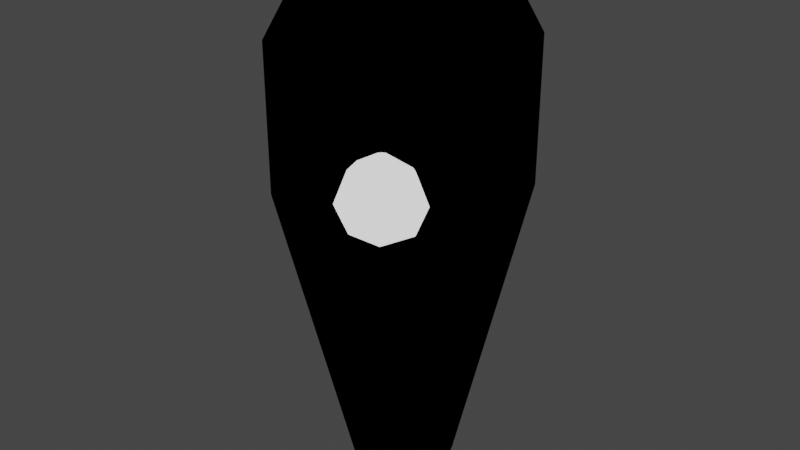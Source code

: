 # Source: ShadowMan.blend  (saved by Blender 2.81.16; exported with 4.5.12 LTS)
import bpy
from mathutils import Matrix  # noqa: F401  (used for matrix-valued properties, if any)

bpy.ops.wm.read_factory_settings(use_empty=True)
scene = bpy.context.scene
scene.name = 'Scene'

# ---- collections
col_collection = bpy.data.collections.new('Collection'); scene.collection.children.link(col_collection)

# ---- materials (node trees are filled in below, after node groups)
mat_shadow_man = bpy.data.materials.new('Shadow Man')
mat_shadow_man.use_transparent_shadow = False
mat_shadow_man_eyes = bpy.data.materials.new('Shadow Man Eyes')
mat_shadow_man_eyes.use_transparent_shadow = False

# ---- material node trees
mat_shadow_man.use_nodes = True; mat_shadow_man.node_tree.nodes.clear()
_N = mat_shadow_man.node_tree.nodes; _L = mat_shadow_man.node_tree.links
n0 = _N.new('ShaderNodeOutputMaterial'); n0.name = 'Material Output'; n0.location = (300, 300)
n1 = _N.new('ShaderNodeBsdfPrincipled'); n1.name = 'Principled BSDF'; n1.location = (10, 300)
n1.distribution = 'GGX'
n1.subsurface_method = 'BURLEY'
n1.inputs[0].default_value = (0.0, 0.0, 0.0, 1.0)
n1.inputs[2].default_value = 0.0
n1.inputs[3].default_value = 1.45
n1.inputs[13].default_value = 0.0
n1.inputs[20].default_value = 0.0
n1.inputs[27].default_value = (0.0, 0.0, 0.0, 1.0)
n1.inputs[28].default_value = 1.0
_L.new(n1.outputs[0], n0.inputs[0])
n0.is_active_output = True
mat_shadow_man_eyes.use_nodes = True; mat_shadow_man_eyes.node_tree.nodes.clear()
_N = mat_shadow_man_eyes.node_tree.nodes; _L = mat_shadow_man_eyes.node_tree.links
n0 = _N.new('ShaderNodeOutputMaterial'); n0.name = 'Material Output'; n0.location = (300, 300)
n1 = _N.new('ShaderNodeBsdfPrincipled'); n1.name = 'Principled BSDF'; n1.location = (10, 300)
n1.distribution = 'GGX'
n1.subsurface_method = 'BURLEY'
n1.inputs[3].default_value = 1.45
n1.inputs[28].default_value = 1.0
_L.new(n1.outputs[0], n0.inputs[0])
n0.is_active_output = True

# ---- world
world_world = bpy.data.worlds.new('World'); scene.world = world_world
world_world.use_nodes = True; world_world.node_tree.nodes.clear()
_N = world_world.node_tree.nodes; _L = world_world.node_tree.links
n0 = _N.new('ShaderNodeOutputWorld'); n0.name = 'World Output'; n0.location = (300, 300)
n1 = _N.new('ShaderNodeBackground'); n1.name = 'Background'; n1.location = (10, 300)
n1.inputs[0].default_value = (0.05088, 0.05088, 0.05088, 1.0)
_L.new(n1.outputs[0], n0.inputs[0])
n0.is_active_output = True
world_world.color = (0.05088, 0.05088, 0.05088)
world_world.use_sun_shadow = False
world_world.sun_shadow_jitter_overblur = 0.0

# ---- meshes
me_cylinder = bpy.data.meshes.new('Cylinder')
me_cylinder.from_pydata([(-3.725e-09, 0.25, -1.0), (-2.98e-09, 0.6, 0.4705), (0.1768, 0.1768, -1.0), (0.4243, 0.4243, 0.4705), (0.25, -7.203e-09, -1.0), (0.6, -2.325e-08, 0.4705), (0.1768, -0.1768, -1.0), (0.4243, -0.4243, 0.4705), (-2.558e-08, -0.25, -1.0), (-5.543e-08, -0.6, 0.4705), (-0.1768, -0.1768, -1.0), (-0.4243, -0.4243, 0.4705), (-0.25, 6.707e-09, -1.0), (-0.6, 1.014e-08, 0.4705), (-0.1768, 0.1768, -1.0), (-0.4243, 0.4243, 0.4705), (0.4243, 0.4243, 1.185), (-2.98e-09, 0.6, 1.185), (0.6, -2.325e-08, 1.185), (0.4243, -0.4243, 1.185), (-5.543e-08, -0.6, 1.185), (-0.4243, -0.4243, 1.185), (-0.6, 1.014e-08, 1.185), (-0.4243, 0.4243, 1.185), (0.2618, 0.2618, 1.6), (1.032e-08, 0.3703, 1.6), (0.3703, -1.292e-08, 1.6), (0.2618, -0.2618, 1.6), (-2.205e-08, -0.3703, 1.6), (-0.2618, -0.2618, 1.6), (-0.3703, 7.681e-09, 1.6), (-0.2618, 0.2618, 1.6)], [], [(0, 1, 3, 2), (2, 3, 5, 4), (4, 5, 7, 6), (6, 7, 9, 8), (8, 9, 11, 10), (10, 11, 13, 12), (9, 7, 19, 20), (12, 13, 15, 14), (14, 15, 1, 0), (0, 2, 4, 6, 8, 10, 12, 14), (16, 17, 25, 24), (15, 13, 22, 23), (5, 3, 16, 18), (11, 9, 20, 21), (1, 15, 23, 17), (3, 1, 17, 16), (7, 5, 18, 19), (13, 11, 21, 22), (24, 25, 31, 30, 29, 28, 27, 26), (17, 23, 31, 25), (22, 21, 29, 30), (20, 19, 27, 28), (18, 16, 24, 26), (23, 22, 30, 31), (21, 20, 28, 29), (19, 18, 26, 27)])
me_cylinder.polygons.foreach_set('use_smooth', [True] * 26)
_uv = me_cylinder.uv_layers.new(name='UVMap')
_uv.uv.foreach_set('vector', [1.0, 0.5, 1.0, 1.0, 0.875, 1.0, 0.875, 0.5, 0.875, 0.5, 0.875, 1.0, 0.75, 1.0, 0.75, 0.5, 0.75, 0.5, 0.75, 1.0, 0.625, 1.0, 0.625, 0.5, 0.625, 0.5, 0.625, 1.0, 0.5, 1.0, 0.5, 0.5, 0.5, 0.5, 0.5, 1.0, 0.375, 1.0, 0.375, 0.5, 0.375, 0.5, 0.375, 1.0, 0.25, 1.0, 0.25, 0.5, 0.5, 1.0, 0.625, 1.0, 0.625, 1.0, 0.5, 1.0, 0.25, 0.5, 0.25, 1.0, 0.125, 1.0, 0.125, 0.5, 0.125, 0.5, 0.125, 1.0, 0.0, 1.0, 0.0, 0.5, 0.75, 0.49, 0.9197, 0.4197, 0.99, 0.25, 0.9197, 0.08029, 0.75, 0.01, 0.5803, 0.08029, 0.51, 0.25, 0.5803, 0.4197, 0.875, 1.0, 1.0, 1.0, 1.0, 1.0, 0.875, 1.0, 0.125, 1.0, 0.25, 1.0, 0.25, 1.0, 0.125, 1.0, 0.75, 1.0, 0.875, 1.0, 0.875, 1.0, 0.75, 1.0, 0.375, 1.0, 0.5, 1.0, 0.5, 1.0, 0.375, 1.0, 0.0, 1.0, 0.125, 1.0, 0.125, 1.0, 0.0, 1.0, 0.875, 1.0, 1.0, 1.0, 1.0, 1.0, 0.875, 1.0, 0.625, 1.0, 0.75, 1.0, 0.75, 1.0, 0.625, 1.0, 0.25, 1.0, 0.375, 1.0, 0.375, 1.0, 0.25, 1.0, 0.4197, 0.4197, 0.25, 0.49, 0.08029, 0.4197, 0.01, 0.25, 0.08029, 0.08029, 0.25, 0.01, 0.4197, 0.08029, 0.49, 0.25, 0.0, 1.0, 0.125, 1.0, 0.125, 1.0, 0.0, 1.0, 0.25, 1.0, 0.375, 1.0, 0.375, 1.0, 0.25, 1.0, 0.5, 1.0, 0.625, 1.0, 0.625, 1.0, 0.5, 1.0, 0.75, 1.0, 0.875, 1.0, 0.875, 1.0, 0.75, 1.0, 0.125, 1.0, 0.25, 1.0, 0.25, 1.0, 0.125, 1.0, 0.375, 1.0, 0.5, 1.0, 0.5, 1.0, 0.375, 1.0, 0.625, 1.0, 0.75, 1.0, 0.75, 1.0, 0.625, 1.0])
me_cylinder.materials.append(mat_shadow_man)
me_cylinder.use_remesh_fix_poles = True
me_cylinder.use_remesh_preserve_attributes = False
me_cylinder.use_mirror_vertex_groups = False
me_cylinder.update()
me_sphere = bpy.data.meshes.new('Sphere')
me_sphere.from_pydata([(0.0, 0.7071, 0.7071), (0.0, 1.0, -4.371e-08), (0.0, 0.7071, -0.7071), (0.6725, 0.2185, 0.7071), (0.9511, 0.309, -4.371e-08), (0.6725, 0.2185, -0.7071), (0.4156, -0.5721, 0.7071), (0.5878, -0.809, -4.371e-08), (0.4156, -0.5721, -0.7071), (-5.139e-08, -1.581e-07, 1.0), (-0.4156, -0.5721, 0.7071), (-0.5878, -0.809, -4.371e-08), (-0.4156, -0.5721, -0.7071), (-0.6725, 0.2185, 0.7071), (-0.9511, 0.309, -4.371e-08), (-0.6725, 0.2185, -0.7071), (0.0, -8.742e-08, -1.0)], [], [(2, 1, 4, 5), (0, 9, 3), (16, 2, 5), (1, 0, 3, 4), (3, 9, 6), (16, 5, 8), (4, 3, 6, 7), (5, 4, 7, 8), (8, 7, 11, 12), (6, 9, 10), (16, 8, 12), (7, 6, 10, 11), (12, 11, 14, 15), (10, 9, 13), (16, 12, 15), (11, 10, 13, 14), (15, 14, 1, 2), (13, 9, 0), (16, 15, 2), (14, 13, 0, 1)])
_uv = me_sphere.uv_layers.new(name='UVMap')
_uv.uv.foreach_set('vector', [0.6, 0.25, 0.6, 0.5, 0.4, 0.5, 0.4, 0.25, 0.6, 0.75, 0.5, 1.0, 0.4, 0.75, 0.5, 0.0, 0.6, 0.25, 0.4, 0.25, 0.6, 0.5, 0.6, 0.75, 0.4, 0.75, 0.4, 0.5, 0.4, 0.75, 0.3, 1.0, 0.2, 0.75, 0.3, 0.0, 0.4, 0.25, 0.2, 0.25, 0.4, 0.5, 0.4, 0.75, 0.2, 0.75, 0.2, 0.5, 0.4, 0.25, 0.4, 0.5, 0.2, 0.5, 0.2, 0.25, 0.2, 0.25, 0.2, 0.5, 0.0, 0.5, 2.98e-08, 0.25, 0.2, 0.75, 0.1, 1.0, 2.98e-08, 0.75, 0.1, 0.0, 0.2, 0.25, 2.98e-08, 0.25, 0.2, 0.5, 0.2, 0.75, 2.98e-08, 0.75, 0.0, 0.5, 1.0, 0.25, 1.0, 0.5, 0.8, 0.5, 0.8, 0.25, 1.0, 0.75, 0.9, 1.0, 0.8, 0.75, 0.9, 0.0, 1.0, 0.25, 0.8, 0.25, 1.0, 0.5, 1.0, 0.75, 0.8, 0.75, 0.8, 0.5, 0.8, 0.25, 0.8, 0.5, 0.6, 0.5, 0.6, 0.25, 0.8, 0.75, 0.7, 1.0, 0.6, 0.75, 0.7, 0.0, 0.8, 0.25, 0.6, 0.25, 0.8, 0.5, 0.8, 0.75, 0.6, 0.75, 0.6, 0.5])
me_sphere.materials.append(mat_shadow_man_eyes)
me_sphere.use_remesh_fix_poles = True
me_sphere.use_remesh_preserve_attributes = False
me_sphere.use_mirror_vertex_groups = False
me_sphere.update()

# ---- objects
ob_cylinder = bpy.data.objects.new('Cylinder', me_cylinder)
ob_sphere = bpy.data.objects.new('Sphere', me_sphere)

# ---- transforms, parenting, visibility, modifiers, constraints
ob_cylinder.location = (0.0, 0.0, 1.0)
ob_cylinder.lineart.crease_threshold = 0.0
ob_sphere.location = (0.3, -0.5, 1.7)
ob_sphere.scale = (0.2, 0.2, 0.2)
ob_sphere.lineart.crease_threshold = 0.0

# ---- collection membership
col_collection.objects.link(ob_cylinder)
col_collection.objects.link(ob_sphere)

# ---- scene / render settings (as saved in the file)
scene.frame_start = 1; scene.frame_end = 250; scene.frame_set(1)
scene.render.engine = 'BLENDER_EEVEE_NEXT'
scene.cycles.use_denoising = False
scene.cycles.samples = 128
scene.cycles.sampling_pattern = 'TABULATED_SOBOL'
scene.cycles.use_adaptive_sampling = False
scene.cycles.use_light_tree = False
scene.view_settings.view_transform = 'Filmic'
bpy.context.view_layer.update()

# ---- added for rendering (the .blend has no active camera): camera
cam_auto = bpy.data.cameras.new('AutoCamera')
cam_auto.lens = 50.0
cam_auto.sensor_width = 36.0
cam_auto.clip_end = 1000.0
ob_auto_camera = bpy.data.objects.new('AutoCamera', cam_auto)
scene.collection.objects.link(ob_auto_camera)
ob_auto_camera.location = (2.89541, -3.50539, 3.61643)
ob_auto_camera.rotation_euler = (1.09748, -7.21219e-08, 0.694738)
scene.camera = ob_auto_camera
bpy.context.view_layer.update()
